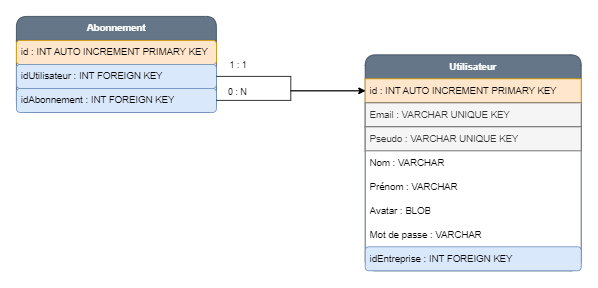

The diagram above was exported from draw.io. Its source (the exported page's mxGraphModel, read from the mxfile embedded in the PNG):
<mxGraphModel dx="1635" dy="838" grid="1" gridSize="10" guides="1" tooltips="1" connect="1" arrows="1" fold="1" page="1" pageScale="1" pageWidth="827" pageHeight="1169" math="0" shadow="0">
  <root>
    <mxCell id="0" />
    <mxCell id="1" parent="0" />
    <mxCell id="nQWI0bVCzbwnwB09jE3p-1" value="&lt;b&gt;Utilisateur&lt;/b&gt;" style="swimlane;fontStyle=0;childLayout=stackLayout;horizontal=1;startSize=30;horizontalStack=0;resizeParent=1;resizeParentMax=0;resizeLast=0;collapsible=1;marginBottom=0;whiteSpace=wrap;html=1;rounded=1;fillColor=#647687;strokeColor=#314354;fontColor=#ffffff;" vertex="1" parent="1">
      <mxGeometry x="516" y="315" width="270" height="270" as="geometry" />
    </mxCell>
    <mxCell id="nQWI0bVCzbwnwB09jE3p-2" value="id : INT AUTO INCREMENT PRIMARY KEY" style="text;strokeColor=#d79b00;fillColor=#ffe6cc;align=left;verticalAlign=middle;spacingLeft=4;spacingRight=4;overflow=hidden;points=[[0,0.5],[1,0.5]];portConstraint=eastwest;rotatable=0;whiteSpace=wrap;html=1;" vertex="1" parent="nQWI0bVCzbwnwB09jE3p-1">
      <mxGeometry y="30" width="270" height="30" as="geometry" />
    </mxCell>
    <mxCell id="nQWI0bVCzbwnwB09jE3p-3" value="Email : VARCHAR UNIQUE KEY" style="text;strokeColor=#666666;fillColor=#f5f5f5;align=left;verticalAlign=middle;spacingLeft=4;spacingRight=4;overflow=hidden;points=[[0,0.5],[1,0.5]];portConstraint=eastwest;rotatable=0;whiteSpace=wrap;html=1;fontColor=#333333;" vertex="1" parent="nQWI0bVCzbwnwB09jE3p-1">
      <mxGeometry y="60" width="270" height="30" as="geometry" />
    </mxCell>
    <mxCell id="nQWI0bVCzbwnwB09jE3p-4" value="Pseudo : VARCHAR UNIQUE KEY" style="text;strokeColor=#666666;fillColor=#f5f5f5;align=left;verticalAlign=middle;spacingLeft=4;spacingRight=4;overflow=hidden;points=[[0,0.5],[1,0.5]];portConstraint=eastwest;rotatable=0;whiteSpace=wrap;html=1;fontColor=#333333;" vertex="1" parent="nQWI0bVCzbwnwB09jE3p-1">
      <mxGeometry y="90" width="270" height="30" as="geometry" />
    </mxCell>
    <mxCell id="nQWI0bVCzbwnwB09jE3p-5" value="Nom : VARCHAR" style="text;strokeColor=none;fillColor=none;align=left;verticalAlign=middle;spacingLeft=4;spacingRight=4;overflow=hidden;points=[[0,0.5],[1,0.5]];portConstraint=eastwest;rotatable=0;whiteSpace=wrap;html=1;" vertex="1" parent="nQWI0bVCzbwnwB09jE3p-1">
      <mxGeometry y="120" width="270" height="30" as="geometry" />
    </mxCell>
    <mxCell id="nQWI0bVCzbwnwB09jE3p-6" value="Prénom : VARCHAR" style="text;strokeColor=none;fillColor=none;align=left;verticalAlign=middle;spacingLeft=4;spacingRight=4;overflow=hidden;points=[[0,0.5],[1,0.5]];portConstraint=eastwest;rotatable=0;whiteSpace=wrap;html=1;" vertex="1" parent="nQWI0bVCzbwnwB09jE3p-1">
      <mxGeometry y="150" width="270" height="30" as="geometry" />
    </mxCell>
    <mxCell id="nQWI0bVCzbwnwB09jE3p-7" value="Avatar : BLOB" style="text;strokeColor=none;fillColor=none;align=left;verticalAlign=middle;spacingLeft=4;spacingRight=4;overflow=hidden;points=[[0,0.5],[1,0.5]];portConstraint=eastwest;rotatable=0;whiteSpace=wrap;html=1;" vertex="1" parent="nQWI0bVCzbwnwB09jE3p-1">
      <mxGeometry y="180" width="270" height="30" as="geometry" />
    </mxCell>
    <mxCell id="nQWI0bVCzbwnwB09jE3p-8" value="Mot de passe : VARCHAR" style="text;strokeColor=none;fillColor=none;align=left;verticalAlign=middle;spacingLeft=4;spacingRight=4;overflow=hidden;points=[[0,0.5],[1,0.5]];portConstraint=eastwest;rotatable=0;whiteSpace=wrap;html=1;" vertex="1" parent="nQWI0bVCzbwnwB09jE3p-1">
      <mxGeometry y="210" width="270" height="30" as="geometry" />
    </mxCell>
    <mxCell id="nQWI0bVCzbwnwB09jE3p-9" value="idEntreprise : INT FOREIGN KEY" style="text;strokeColor=#6c8ebf;fillColor=#dae8fc;align=left;verticalAlign=middle;spacingLeft=4;spacingRight=4;overflow=hidden;points=[[0,0.5],[1,0.5]];portConstraint=eastwest;rotatable=0;whiteSpace=wrap;html=1;rounded=1;" vertex="1" parent="nQWI0bVCzbwnwB09jE3p-1">
      <mxGeometry y="240" width="270" height="30" as="geometry" />
    </mxCell>
    <mxCell id="nQWI0bVCzbwnwB09jE3p-10" value="&lt;b&gt;Abonnement&lt;/b&gt;" style="swimlane;fontStyle=0;childLayout=stackLayout;horizontal=1;startSize=30;horizontalStack=0;resizeParent=1;resizeParentMax=0;resizeLast=0;collapsible=1;marginBottom=0;whiteSpace=wrap;html=1;rounded=1;fillColor=#647687;fontColor=#ffffff;strokeColor=#314354;" vertex="1" parent="1">
      <mxGeometry x="80" y="267" width="250" height="120" as="geometry" />
    </mxCell>
    <mxCell id="nQWI0bVCzbwnwB09jE3p-11" value="id : INT AUTO INCREMENT PRIMARY KEY" style="text;strokeColor=#d79b00;fillColor=#ffe6cc;align=left;verticalAlign=middle;spacingLeft=4;spacingRight=4;overflow=hidden;points=[[0,0.5],[1,0.5]];portConstraint=eastwest;rotatable=0;whiteSpace=wrap;html=1;rounded=1;" vertex="1" parent="nQWI0bVCzbwnwB09jE3p-10">
      <mxGeometry y="30" width="250" height="30" as="geometry" />
    </mxCell>
    <mxCell id="nQWI0bVCzbwnwB09jE3p-12" value="idUtilisateur : INT FOREIGN KEY" style="text;strokeColor=#6c8ebf;fillColor=#dae8fc;align=left;verticalAlign=middle;spacingLeft=4;spacingRight=4;overflow=hidden;points=[[0,0.5],[1,0.5]];portConstraint=eastwest;rotatable=0;whiteSpace=wrap;html=1;rounded=1;" vertex="1" parent="nQWI0bVCzbwnwB09jE3p-10">
      <mxGeometry y="60" width="250" height="30" as="geometry" />
    </mxCell>
    <mxCell id="nQWI0bVCzbwnwB09jE3p-13" value="idAbonnement : INT FOREIGN KEY" style="text;strokeColor=#6c8ebf;fillColor=#dae8fc;align=left;verticalAlign=middle;spacingLeft=4;spacingRight=4;overflow=hidden;points=[[0,0.5],[1,0.5]];portConstraint=eastwest;rotatable=0;whiteSpace=wrap;html=1;rounded=1;" vertex="1" parent="nQWI0bVCzbwnwB09jE3p-10">
      <mxGeometry y="90" width="250" height="30" as="geometry" />
    </mxCell>
    <mxCell id="nQWI0bVCzbwnwB09jE3p-14" style="edgeStyle=orthogonalEdgeStyle;rounded=0;orthogonalLoop=1;jettySize=auto;html=1;entryX=0;entryY=0.5;entryDx=0;entryDy=0;" edge="1" parent="1" source="nQWI0bVCzbwnwB09jE3p-12" target="nQWI0bVCzbwnwB09jE3p-2">
      <mxGeometry relative="1" as="geometry" />
    </mxCell>
    <mxCell id="nQWI0bVCzbwnwB09jE3p-15" value="1 : 1" style="edgeLabel;html=1;align=center;verticalAlign=middle;resizable=0;points=[];" vertex="1" connectable="0" parent="nQWI0bVCzbwnwB09jE3p-14">
      <mxGeometry x="-0.7233" relative="1" as="geometry">
        <mxPoint x="-2" y="-15" as="offset" />
      </mxGeometry>
    </mxCell>
    <mxCell id="nQWI0bVCzbwnwB09jE3p-16" style="edgeStyle=orthogonalEdgeStyle;rounded=0;orthogonalLoop=1;jettySize=auto;html=1;entryX=0;entryY=0.5;entryDx=0;entryDy=0;" edge="1" parent="1" source="nQWI0bVCzbwnwB09jE3p-13" target="nQWI0bVCzbwnwB09jE3p-2">
      <mxGeometry relative="1" as="geometry" />
    </mxCell>
    <mxCell id="nQWI0bVCzbwnwB09jE3p-17" value="0 : N" style="edgeLabel;html=1;align=center;verticalAlign=middle;resizable=0;points=[];" vertex="1" connectable="0" parent="nQWI0bVCzbwnwB09jE3p-16">
      <mxGeometry x="-0.7799" y="1" relative="1" as="geometry">
        <mxPoint x="3" y="-10" as="offset" />
      </mxGeometry>
    </mxCell>
  </root>
</mxGraphModel>